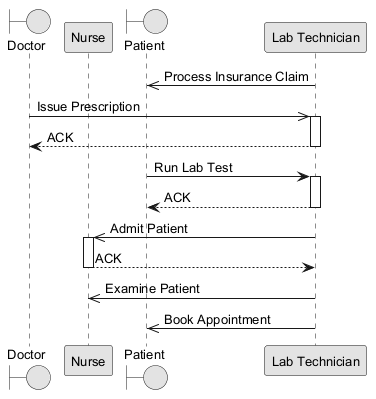

The diagram above was rendered by PlantUML. Its source (embedded in the PNG):
@startuml
skinparam monochrome true
skinparam defaultFontSize 13
boundary "Doctor" as D
participant "Nurse" as N
boundary "Patient" as P
participant "Lab Technician" as LT
LT ->> P : Process Insurance Claim
D ->> LT : Issue Prescription
activate LT
LT --> D : ACK
deactivate LT
P -> LT : Run Lab Test
activate LT
LT --> P : ACK
deactivate LT
LT ->> N : Admit Patient
activate N
N --> LT : ACK
deactivate N
LT ->> N : Examine Patient
LT ->> P : Book Appointment
@enduml